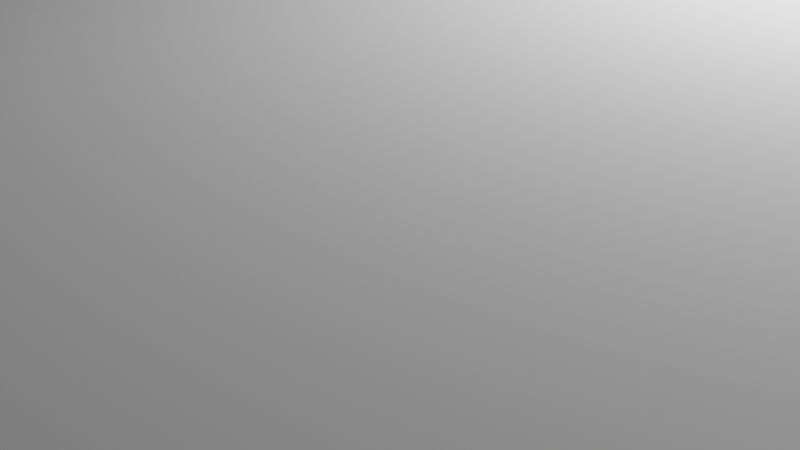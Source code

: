 # Source: BlenderCase.blend  (saved by Blender 2.80.75; exported with 4.5.12 LTS)
import bpy
from mathutils import Matrix  # noqa: F401  (used for matrix-valued properties, if any)

bpy.ops.wm.read_factory_settings(use_empty=True)
scene = bpy.context.scene
scene.name = 'Scene'

# ---- collections
col_collection = bpy.data.collections.new('Collection'); scene.collection.children.link(col_collection)

# ---- world
world_world = bpy.data.worlds.new('World'); scene.world = world_world
world_world.use_nodes = True; world_world.node_tree.nodes.clear()
_N = world_world.node_tree.nodes; _L = world_world.node_tree.links
n0 = _N.new('ShaderNodeOutputWorld'); n0.name = 'World Output'; n0.location = (300, 300)
n1 = _N.new('ShaderNodeBackground'); n1.name = 'Background'; n1.location = (10, 300)
n1.inputs[0].default_value = (0.05088, 0.05088, 0.05088, 1.0)
_L.new(n1.outputs[0], n0.inputs[0])
n0.is_active_output = True
world_world.color = (0.05088, 0.05088, 0.05088)
world_world.use_sun_shadow = False
world_world.sun_shadow_jitter_overblur = 0.0

# ---- cameras
cam_camera = bpy.data.cameras.new('Camera')
cam_camera.clip_end = 100.0
cam_camera.ortho_scale = 7.314

# ---- lights
light_light = bpy.data.lights.new('Light', 'POINT')
light_light.transmission_factor = 0.0
light_light.energy = 1000.0
light_light.shadow_soft_size = 0.1
light_light.shadow_maximum_resolution = 0.006
light_light.use_absolute_resolution = True

# ---- meshes
me_colonna = bpy.data.meshes.new('Colonna')
me_colonna.from_pydata([(-4.662, 3.883, 3.0), (-5.462, 4.683, 3.0), (-5.462, 3.883, 3.0), (-4.662, 4.683, 3.0), (-4.662, 4.683, 0.0), (-5.462, 4.683, 0.0), (-5.462, 3.883, 0.0), (-4.662, 3.883, 0.0)], [], [(0, 1, 2), (0, 3, 1), (3, 4, 5), (3, 5, 1), (1, 5, 6), (1, 6, 2), (7, 2, 6), (7, 0, 2), (4, 0, 7), (4, 3, 0), (7, 6, 5), (7, 5, 4)])
me_colonna.use_remesh_preserve_volume = False
me_colonna.use_remesh_preserve_attributes = False
me_colonna.use_mirror_vertex_groups = False
me_colonna.update()
me_divano = bpy.data.meshes.new('Divano')
me_divano.from_pydata([(4.638, 5.327, 1.0), (2.57, -0.8886, 1.0), (4.638, -0.8886, 1.0), (2.57, 5.327, 1.0), (2.57, 5.327, 0.0), (4.638, 5.327, 1.8), (5.236, 5.327, 1.8), (5.236, 5.327, 0.0), (2.57, -0.8886, 0.0), (5.236, -0.8886, 0.0), (5.236, -0.8886, 1.8), (4.638, -0.8886, 1.8)], [], [(0, 1, 2), (0, 3, 1), (0, 4, 3), (0, 5, 6), (7, 0, 6), (7, 4, 0), (4, 8, 1), (4, 1, 3), (2, 8, 9), (2, 1, 8), (10, 11, 2), (10, 2, 9), (6, 9, 7), (6, 10, 9), (7, 9, 8), (7, 8, 4), (5, 0, 2), (5, 2, 11), (5, 11, 10), (5, 10, 6)])
me_divano.use_remesh_preserve_volume = False
me_divano.use_remesh_preserve_attributes = False
me_divano.use_mirror_vertex_groups = False
me_divano.update()
me_pareti = bpy.data.meshes.new('Pareti')
me_pareti.from_pydata([(10.0, 10.0, 3.0), (10.0, -10.0, 0.0), (10.0, 10.0, 0.0), (10.0, -10.0, 3.0), (-10.0, 10.0, 0.0), (-10.0, 10.0, 3.0), (-10.0, -10.0, 0.0), (-10.0, -10.0, 3.0), (-6.563, -10.0, 2.491), (-6.563, -10.0, 0.0), (-3.156, -10.0, 2.491), (-3.156, -10.0, 0.0)], [], [(0, 1, 2), (0, 3, 1), (2, 4, 5), (2, 5, 0), (4, 6, 7), (4, 7, 5), (8, 7, 6), (8, 6, 9), (1, 10, 11), (3, 10, 1), (7, 10, 3), (7, 8, 10), (0, 5, 7), (0, 7, 3), (4, 11, 9), (4, 9, 6), (2, 1, 11), (2, 11, 4)])
me_pareti.use_remesh_preserve_volume = False
me_pareti.use_remesh_preserve_attributes = False
me_pareti.use_mirror_vertex_groups = False
me_pareti.update()
me_porta = bpy.data.meshes.new('Porta')
me_porta.from_pydata([(-3.156, -10.0, 2.491), (-6.563, -10.0, 0.0), (-3.156, -10.0, 0.0), (-6.563, -10.0, 2.491)], [], [(0, 1, 2), (0, 3, 1)])
me_porta.use_remesh_preserve_volume = False
me_porta.use_remesh_preserve_attributes = False
me_porta.use_mirror_vertex_groups = False
me_porta.update()

# ---- objects
ob_light = bpy.data.objects.new('Light', light_light)
ob_camera = bpy.data.objects.new('Camera', cam_camera)
ob_colonna = bpy.data.objects.new('Colonna', me_colonna)
ob_divano = bpy.data.objects.new('Divano', me_divano)
ob_pareti = bpy.data.objects.new('Pareti', me_pareti)
ob_porta = bpy.data.objects.new('Porta', me_porta)

# ---- transforms, parenting, visibility, modifiers, constraints
ob_light.location = (4.076, 1.005, 5.904)
ob_light.rotation_euler = (0.6503, 0.05522, 1.866)
ob_light.lock_rotations_4d = False
ob_light.empty_display_type = 'ARROWS'
ob_light.color = (0.0, 0.0, 0.0, 0.0)
ob_light.lineart.crease_threshold = 0.0
ob_camera.location = (7.359, -6.926, 4.958)
ob_camera.rotation_euler = (1.109, 0.0, 0.8149)
ob_camera.lock_rotations_4d = False
ob_camera.empty_display_type = 'ARROWS'
ob_camera.color = (0.0, 0.0, 0.0, 0.0)
ob_camera.display_type = 'WIRE'
ob_camera.lineart.crease_threshold = 0.0
ob_colonna.location = (0.0, 0.0, 0.0)
ob_colonna.lineart.crease_threshold = 0.0
ob_divano.location = (0.0, 0.0, 0.0)
ob_divano.lineart.crease_threshold = 0.0
ob_pareti.location = (0.0, 0.0, 0.0)
ob_pareti.display_type = 'WIRE'
ob_pareti.show_wire = True
ob_pareti.lineart.crease_threshold = 0.0
ob_porta.location = (0.0, 0.0, 0.0)
ob_porta.lineart.crease_threshold = 0.0

# ---- collection membership
col_collection.objects.link(ob_light)
col_collection.objects.link(ob_camera)
col_collection.objects.link(ob_colonna)
col_collection.objects.link(ob_divano)
col_collection.objects.link(ob_pareti)
col_collection.objects.link(ob_porta)

# ---- scene / render settings (as saved in the file)
scene.camera = ob_camera
scene.frame_start = 1; scene.frame_end = 250; scene.frame_set(1)
scene.render.engine = 'BLENDER_EEVEE_NEXT'
scene.cycles.use_denoising = False
scene.cycles.samples = 128
scene.cycles.sampling_pattern = 'TABULATED_SOBOL'
scene.cycles.use_adaptive_sampling = False
scene.cycles.use_light_tree = False
scene.view_settings.view_transform = 'Filmic'
bpy.context.view_layer.update()
